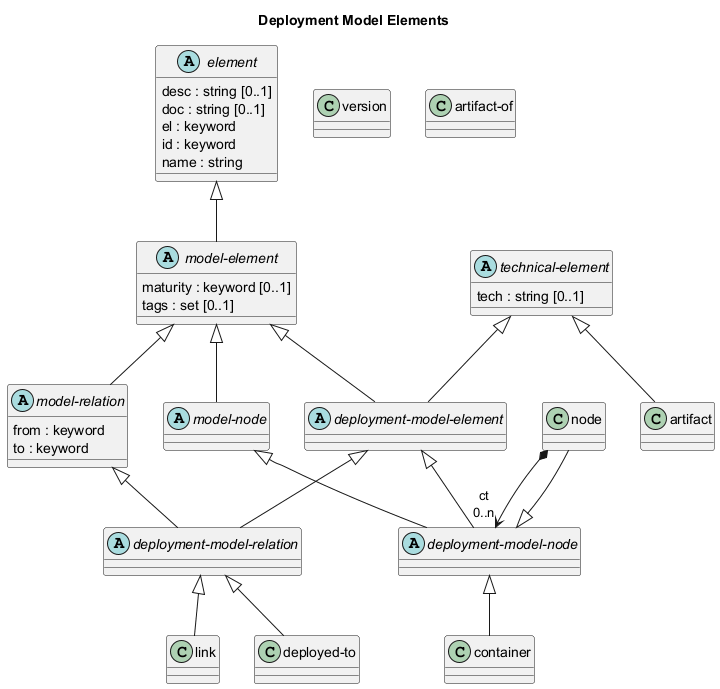

The diagram above was rendered by PlantUML. Its source (embedded in the PNG):
@startuml deployment-model-elements






title Deployment Model Elements

class "node" as overarch_dataModel_node {}
class "artifact" as overarch_dataModel_artifact {}
abstract class "deployment-model-relation" as overarch_dataModel_deploymentModelRelation {}
class "link" as overarch_dataModel_link {}
abstract class "model-element" as overarch_dataModel_modelElement {
  maturity : keyword [0..1]
  tags : set [0..1]
}
class "deployed-to" as overarch_dataModel_deployedTo {}
abstract class "technical-element" as overarch_dataModel_technicalElement {
  tech : string [0..1]
}
class "version" as overarch_dataModel_version {}
class "artifact-of" as overarch_dataModel_artifactOf {}
abstract class "deployment-model-node" as overarch_dataModel_deploymentModelNode {}
abstract class "model-node" as overarch_dataModel_modelNode {}
abstract class "model-relation" as overarch_dataModel_modelRelation {
  from : keyword
  to : keyword
}
abstract class "deployment-model-element" as overarch_dataModel_deploymentModelElement {}
abstract class "element" as overarch_dataModel_element {
  desc : string [0..1]
  doc : string [0..1]
  el : keyword
  id : keyword
  name : string
}
class "container" as overarch_dataModel_container {}
overarch_dataModel_element <|-- overarch_dataModel_modelElement
overarch_dataModel_modelRelation <|-- overarch_dataModel_deploymentModelRelation
overarch_dataModel_modelElement <|-- overarch_dataModel_modelNode
overarch_dataModel_node *-->  "ct\n0..n" overarch_dataModel_deploymentModelNode
overarch_dataModel_modelElement <|-- overarch_dataModel_modelRelation
overarch_dataModel_deploymentModelElement <|-- overarch_dataModel_deploymentModelNode
overarch_dataModel_technicalElement <|-- overarch_dataModel_artifact
overarch_dataModel_deploymentModelRelation <|-- overarch_dataModel_deployedTo
overarch_dataModel_modelNode <|-- overarch_dataModel_deploymentModelNode
overarch_dataModel_technicalElement <|-- overarch_dataModel_deploymentModelElement
overarch_dataModel_modelElement <|-- overarch_dataModel_deploymentModelElement
overarch_dataModel_deploymentModelRelation <|-- overarch_dataModel_link
overarch_dataModel_deploymentModelNode <|-- overarch_dataModel_node
overarch_dataModel_deploymentModelNode <|-- overarch_dataModel_container
overarch_dataModel_deploymentModelElement <|-- overarch_dataModel_deploymentModelRelation
@enduml